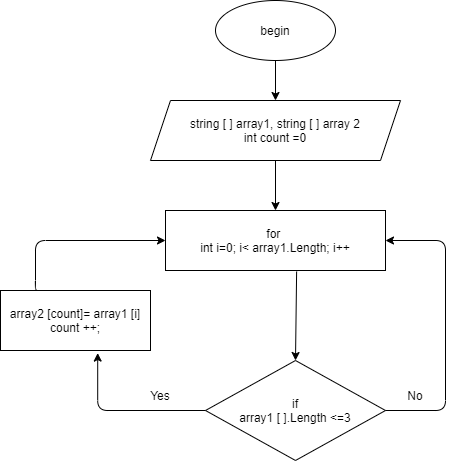

The diagram above was exported from draw.io. Its source (the exported page's mxGraphModel, read from the mxfile embedded in the PNG):
<mxGraphModel dx="1024" dy="592" grid="1" gridSize="10" guides="1" tooltips="1" connect="1" arrows="1" fold="1" page="1" pageScale="1" pageWidth="1100" pageHeight="850" background="#ffffff" math="0" shadow="0">
  <root>
    <mxCell id="0" />
    <mxCell id="1" parent="0" />
    <mxCell id="LeIgzapB0d3ovSTrSql8-1" value="begin" style="ellipse;whiteSpace=wrap;html=1;" vertex="1" parent="1">
      <mxGeometry x="290" y="30" width="120" height="60" as="geometry" />
    </mxCell>
    <mxCell id="LeIgzapB0d3ovSTrSql8-3" value="for &lt;br&gt;int i=0; i&amp;lt; array1.Length; i++" style="rounded=0;whiteSpace=wrap;html=1;" vertex="1" parent="1">
      <mxGeometry x="240" y="240" width="220" height="60" as="geometry" />
    </mxCell>
    <mxCell id="LeIgzapB0d3ovSTrSql8-4" value="string [ ] array1, string [ ] array 2&lt;br&gt;int count =0" style="shape=parallelogram;perimeter=parallelogramPerimeter;whiteSpace=wrap;html=1;fixedSize=1;" vertex="1" parent="1">
      <mxGeometry x="225" y="130" width="250" height="60" as="geometry" />
    </mxCell>
    <mxCell id="LeIgzapB0d3ovSTrSql8-5" value="if&lt;br&gt;array1 [ ].Length &amp;lt;=3" style="rhombus;whiteSpace=wrap;html=1;" vertex="1" parent="1">
      <mxGeometry x="280" y="390" width="180" height="100" as="geometry" />
    </mxCell>
    <mxCell id="LeIgzapB0d3ovSTrSql8-7" value="" style="edgeStyle=segmentEdgeStyle;endArrow=classic;html=1;exitX=0;exitY=0.5;exitDx=0;exitDy=0;entryX=0.648;entryY=1.043;entryDx=0;entryDy=0;entryPerimeter=0;" edge="1" parent="1" source="LeIgzapB0d3ovSTrSql8-5" target="LeIgzapB0d3ovSTrSql8-11">
      <mxGeometry width="50" height="50" relative="1" as="geometry">
        <mxPoint x="500" y="310" as="sourcePoint" />
        <mxPoint x="240" y="440" as="targetPoint" />
      </mxGeometry>
    </mxCell>
    <mxCell id="LeIgzapB0d3ovSTrSql8-8" value="" style="edgeStyle=segmentEdgeStyle;endArrow=classic;html=1;exitX=1;exitY=0.5;exitDx=0;exitDy=0;entryX=1;entryY=0.5;entryDx=0;entryDy=0;" edge="1" parent="1" source="LeIgzapB0d3ovSTrSql8-5" target="LeIgzapB0d3ovSTrSql8-3">
      <mxGeometry width="50" height="50" relative="1" as="geometry">
        <mxPoint x="500" y="310" as="sourcePoint" />
        <mxPoint x="560" y="280" as="targetPoint" />
        <Array as="points">
          <mxPoint x="520" y="440" />
          <mxPoint x="520" y="270" />
        </Array>
      </mxGeometry>
    </mxCell>
    <mxCell id="LeIgzapB0d3ovSTrSql8-9" value="Yes" style="text;html=1;strokeColor=none;fillColor=none;align=center;verticalAlign=middle;whiteSpace=wrap;rounded=0;" vertex="1" parent="1">
      <mxGeometry x="215" y="415" width="40" height="20" as="geometry" />
    </mxCell>
    <mxCell id="LeIgzapB0d3ovSTrSql8-10" value="No" style="text;html=1;strokeColor=none;fillColor=none;align=center;verticalAlign=middle;whiteSpace=wrap;rounded=0;" vertex="1" parent="1">
      <mxGeometry x="470" y="415" width="40" height="20" as="geometry" />
    </mxCell>
    <mxCell id="LeIgzapB0d3ovSTrSql8-11" value="array2 [count]= array1 [i]&lt;br&gt;count ++;" style="rounded=0;whiteSpace=wrap;html=1;" vertex="1" parent="1">
      <mxGeometry x="75" y="320" width="150" height="60" as="geometry" />
    </mxCell>
    <mxCell id="LeIgzapB0d3ovSTrSql8-15" value="" style="endArrow=classic;html=1;entryX=0.5;entryY=0;entryDx=0;entryDy=0;exitX=0.596;exitY=1.017;exitDx=0;exitDy=0;exitPerimeter=0;" edge="1" parent="1" source="LeIgzapB0d3ovSTrSql8-3" target="LeIgzapB0d3ovSTrSql8-5">
      <mxGeometry width="50" height="50" relative="1" as="geometry">
        <mxPoint x="370" y="310" as="sourcePoint" />
        <mxPoint x="550" y="350" as="targetPoint" />
      </mxGeometry>
    </mxCell>
    <mxCell id="LeIgzapB0d3ovSTrSql8-16" value="" style="endArrow=classic;html=1;exitX=0.5;exitY=1;exitDx=0;exitDy=0;entryX=0.5;entryY=0;entryDx=0;entryDy=0;" edge="1" parent="1" source="LeIgzapB0d3ovSTrSql8-1" target="LeIgzapB0d3ovSTrSql8-4">
      <mxGeometry width="50" height="50" relative="1" as="geometry">
        <mxPoint x="500" y="200" as="sourcePoint" />
        <mxPoint x="550" y="150" as="targetPoint" />
      </mxGeometry>
    </mxCell>
    <mxCell id="LeIgzapB0d3ovSTrSql8-17" value="" style="endArrow=classic;html=1;exitX=0.5;exitY=1;exitDx=0;exitDy=0;entryX=0.5;entryY=0;entryDx=0;entryDy=0;" edge="1" parent="1" source="LeIgzapB0d3ovSTrSql8-4" target="LeIgzapB0d3ovSTrSql8-3">
      <mxGeometry width="50" height="50" relative="1" as="geometry">
        <mxPoint x="500" y="200" as="sourcePoint" />
        <mxPoint x="550" y="150" as="targetPoint" />
      </mxGeometry>
    </mxCell>
    <mxCell id="LeIgzapB0d3ovSTrSql8-21" value="" style="edgeStyle=segmentEdgeStyle;endArrow=classic;html=1;exitX=0.25;exitY=0;exitDx=0;exitDy=0;entryX=0;entryY=0.5;entryDx=0;entryDy=0;" edge="1" parent="1" source="LeIgzapB0d3ovSTrSql8-11" target="LeIgzapB0d3ovSTrSql8-3">
      <mxGeometry width="50" height="50" relative="1" as="geometry">
        <mxPoint x="50" y="290" as="sourcePoint" />
        <mxPoint x="110" y="200" as="targetPoint" />
        <Array as="points">
          <mxPoint x="110" y="320" />
          <mxPoint x="110" y="270" />
        </Array>
      </mxGeometry>
    </mxCell>
  </root>
</mxGraphModel>